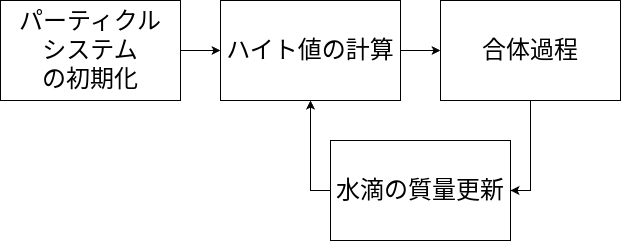

The diagram above was exported from draw.io. Its source (the exported page's mxGraphModel, read from the mxfile embedded in the PNG):
<mxGraphModel dx="881" dy="1119" grid="1" gridSize="10" guides="1" tooltips="1" connect="1" arrows="1" fold="1" page="1" pageScale="1" pageWidth="827" pageHeight="1169" math="0" shadow="0">
  <root>
    <mxCell id="0" />
    <mxCell id="1" parent="0" />
    <mxCell id="SvLcDL-TEzLWnODHnRoP-2" value="パーティクル&lt;br style=&quot;font-size: 24px;&quot;&gt;システム&lt;br style=&quot;font-size: 24px;&quot;&gt;の初期化" style="rounded=0;whiteSpace=wrap;html=1;fontSize=24;" vertex="1" parent="1">
      <mxGeometry x="100" y="340" width="180" height="100" as="geometry" />
    </mxCell>
    <mxCell id="SvLcDL-TEzLWnODHnRoP-3" value="" style="endArrow=classic;html=1;rounded=0;exitX=1;exitY=0.5;exitDx=0;exitDy=0;entryX=0;entryY=0.5;entryDx=0;entryDy=0;" edge="1" parent="1" source="SvLcDL-TEzLWnODHnRoP-2" target="SvLcDL-TEzLWnODHnRoP-4">
      <mxGeometry width="50" height="50" relative="1" as="geometry">
        <mxPoint x="390" y="590" as="sourcePoint" />
        <mxPoint x="280" y="370" as="targetPoint" />
      </mxGeometry>
    </mxCell>
    <mxCell id="SvLcDL-TEzLWnODHnRoP-4" value="ハイト値の計算" style="rounded=0;whiteSpace=wrap;html=1;fontSize=24;" vertex="1" parent="1">
      <mxGeometry x="320" y="340" width="180" height="100" as="geometry" />
    </mxCell>
    <mxCell id="SvLcDL-TEzLWnODHnRoP-5" value="合体過程" style="rounded=0;whiteSpace=wrap;html=1;fontSize=24;" vertex="1" parent="1">
      <mxGeometry x="540" y="340" width="180" height="100" as="geometry" />
    </mxCell>
    <mxCell id="SvLcDL-TEzLWnODHnRoP-6" value="" style="endArrow=classic;html=1;rounded=0;exitX=1;exitY=0.5;exitDx=0;exitDy=0;entryX=0;entryY=0.5;entryDx=0;entryDy=0;" edge="1" parent="1" source="SvLcDL-TEzLWnODHnRoP-4" target="SvLcDL-TEzLWnODHnRoP-5">
      <mxGeometry width="50" height="50" relative="1" as="geometry">
        <mxPoint x="390" y="590" as="sourcePoint" />
        <mxPoint x="440" y="540" as="targetPoint" />
      </mxGeometry>
    </mxCell>
    <mxCell id="SvLcDL-TEzLWnODHnRoP-7" value="水滴の質量更新" style="rounded=0;whiteSpace=wrap;html=1;fontSize=24;" vertex="1" parent="1">
      <mxGeometry x="430" y="480" width="180" height="100" as="geometry" />
    </mxCell>
    <mxCell id="SvLcDL-TEzLWnODHnRoP-10" value="" style="endArrow=classic;html=1;rounded=0;exitX=0.5;exitY=1;exitDx=0;exitDy=0;entryX=1;entryY=0.5;entryDx=0;entryDy=0;" edge="1" parent="1" source="SvLcDL-TEzLWnODHnRoP-5" target="SvLcDL-TEzLWnODHnRoP-7">
      <mxGeometry width="50" height="50" relative="1" as="geometry">
        <mxPoint x="410" y="380" as="sourcePoint" />
        <mxPoint x="450" y="380" as="targetPoint" />
        <Array as="points">
          <mxPoint x="630" y="530" />
        </Array>
      </mxGeometry>
    </mxCell>
    <mxCell id="SvLcDL-TEzLWnODHnRoP-11" value="" style="endArrow=classic;html=1;rounded=0;exitX=0;exitY=0.5;exitDx=0;exitDy=0;entryX=0.5;entryY=1;entryDx=0;entryDy=0;" edge="1" parent="1" source="SvLcDL-TEzLWnODHnRoP-7" target="SvLcDL-TEzLWnODHnRoP-4">
      <mxGeometry width="50" height="50" relative="1" as="geometry">
        <mxPoint x="330" y="470" as="sourcePoint" />
        <mxPoint x="310" y="540" as="targetPoint" />
        <Array as="points">
          <mxPoint x="410" y="530" />
        </Array>
      </mxGeometry>
    </mxCell>
  </root>
</mxGraphModel>